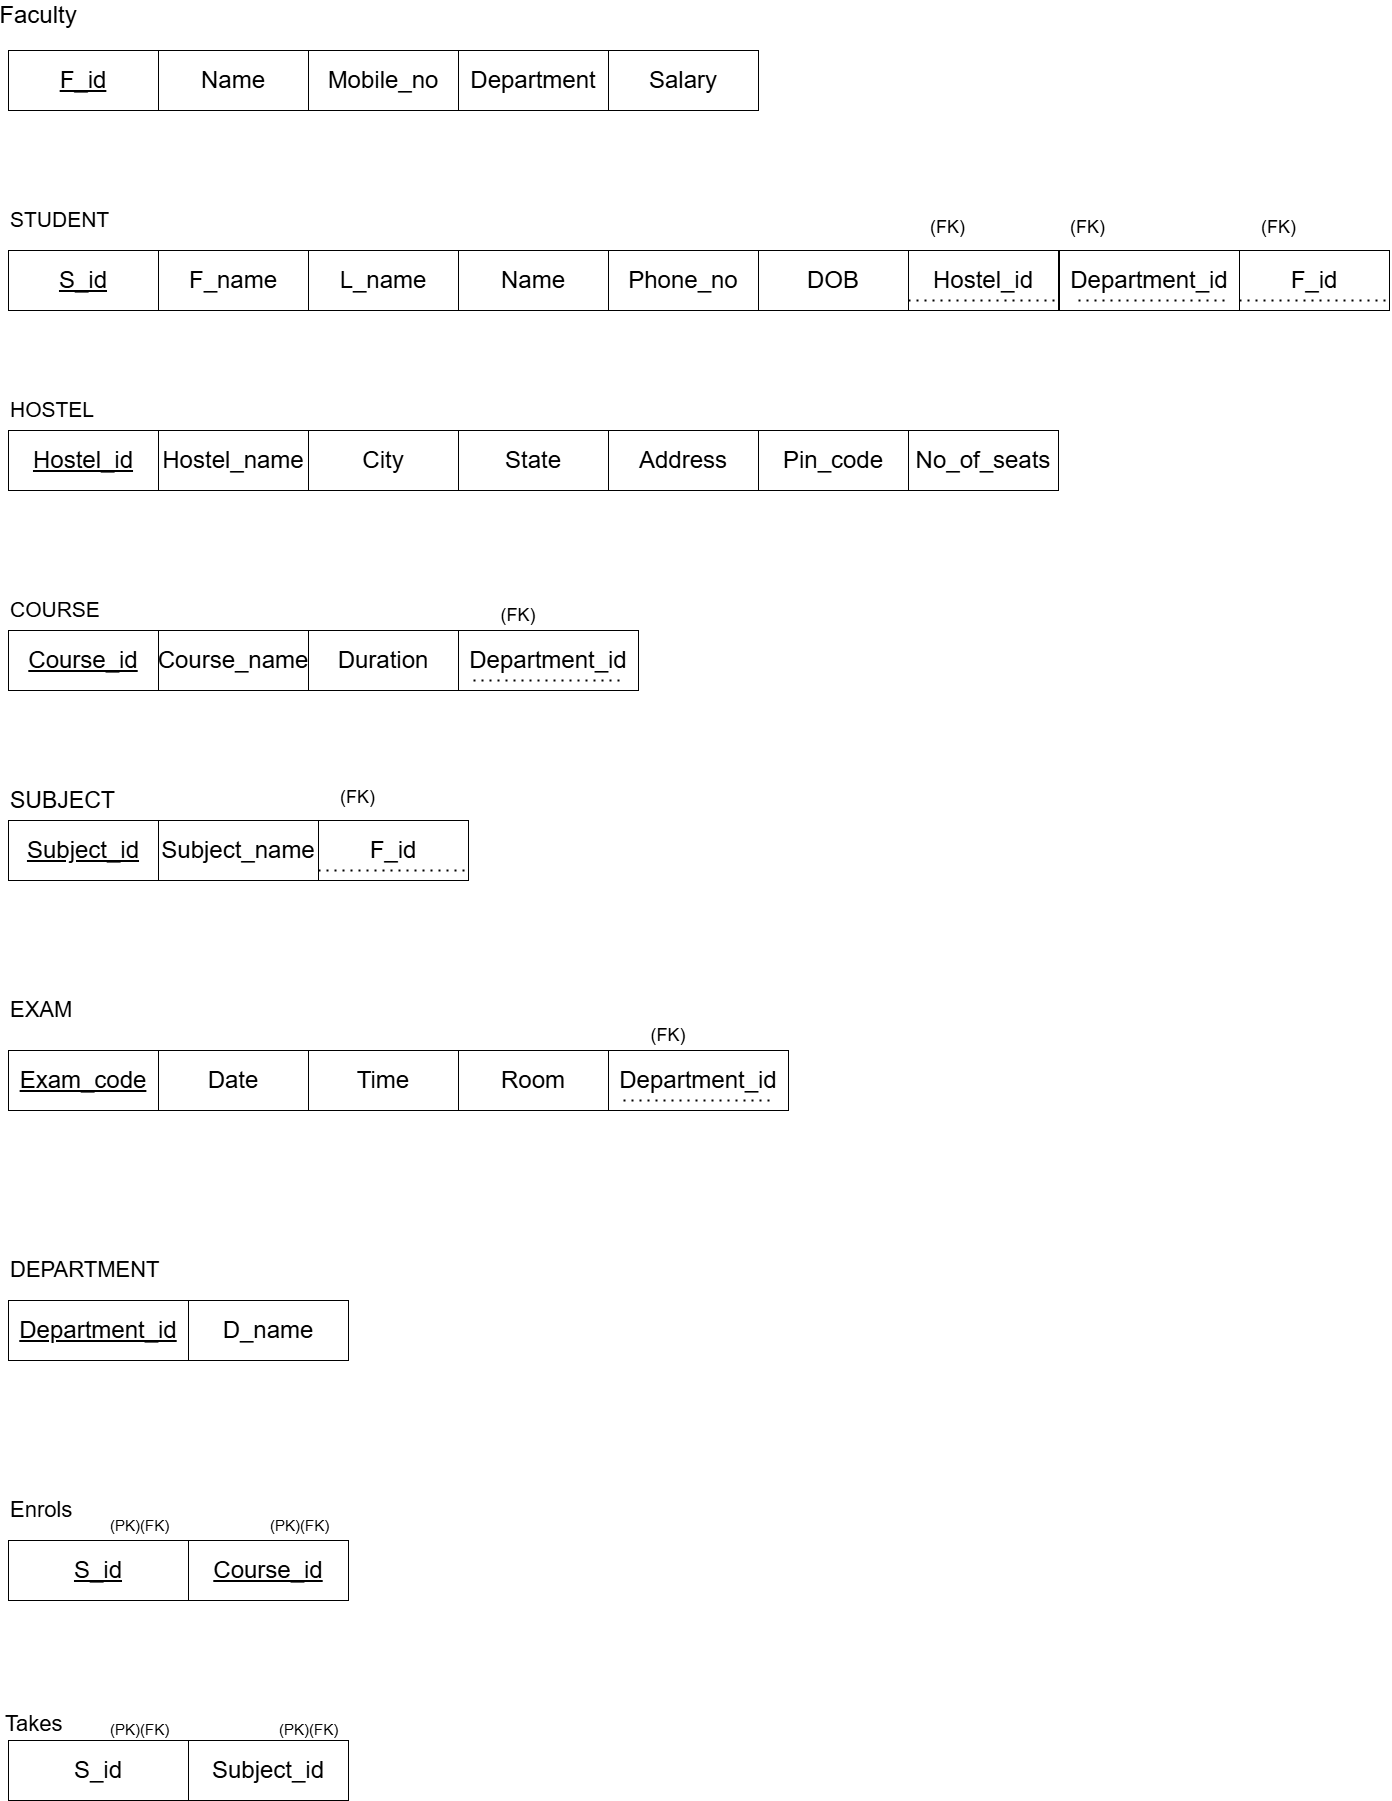

The diagram above was exported from draw.io. Its source (the exported page's mxGraphModel, read from the mxfile embedded in the PNG):
<mxGraphModel dx="1290" dy="752" grid="1" gridSize="10" guides="1" tooltips="1" connect="1" arrows="1" fold="1" page="1" pageScale="1" pageWidth="827" pageHeight="1169" math="0" shadow="0">
  <root>
    <mxCell id="0" />
    <mxCell id="1" parent="0" />
    <mxCell id="uqcpOBnqfc3VKkETDmFs-1" parent="1" style="rounded=0;whiteSpace=wrap;html=1;" value="&lt;font style=&quot;font-size: 24px;&quot;&gt;&lt;u&gt;F_id&lt;/u&gt;&lt;/font&gt;" vertex="1">
      <mxGeometry height="60" width="150" x="100" y="100" as="geometry" />
    </mxCell>
    <mxCell id="uqcpOBnqfc3VKkETDmFs-2" parent="1" style="text;html=1;whiteSpace=wrap;strokeColor=none;fillColor=none;align=center;verticalAlign=middle;rounded=0;" value="&lt;font style=&quot;font-size: 24px;&quot;&gt;Faculty&lt;/font&gt;" vertex="1">
      <mxGeometry height="30" width="60" x="100" y="50" as="geometry" />
    </mxCell>
    <mxCell id="uqcpOBnqfc3VKkETDmFs-5" parent="1" style="rounded=0;whiteSpace=wrap;html=1;" value="&lt;font style=&quot;font-size: 24px;&quot;&gt;Name&lt;/font&gt;" vertex="1">
      <mxGeometry height="60" width="150" x="250" y="100" as="geometry" />
    </mxCell>
    <mxCell id="uqcpOBnqfc3VKkETDmFs-6" parent="1" style="rounded=0;whiteSpace=wrap;html=1;" value="&lt;span style=&quot;font-size: 24px;&quot;&gt;Mobile_no&lt;/span&gt;" vertex="1">
      <mxGeometry height="60" width="150" x="400" y="100" as="geometry" />
    </mxCell>
    <mxCell id="uqcpOBnqfc3VKkETDmFs-7" parent="1" style="rounded=0;whiteSpace=wrap;html=1;" value="&lt;span style=&quot;font-size: 24px;&quot;&gt;Department&lt;/span&gt;" vertex="1">
      <mxGeometry height="60" width="150" x="550" y="100" as="geometry" />
    </mxCell>
    <mxCell id="uqcpOBnqfc3VKkETDmFs-8" parent="1" style="rounded=0;whiteSpace=wrap;html=1;" value="&lt;span style=&quot;font-size: 24px;&quot;&gt;Salary&lt;/span&gt;" vertex="1">
      <mxGeometry height="60" width="150" x="700" y="100" as="geometry" />
    </mxCell>
    <mxCell id="uqcpOBnqfc3VKkETDmFs-9" parent="1" style="rounded=0;whiteSpace=wrap;html=1;" value="&lt;span style=&quot;font-size: 24px;&quot;&gt;&lt;u&gt;S_id&lt;/u&gt;&lt;/span&gt;" vertex="1">
      <mxGeometry height="60" width="150" x="100" y="300" as="geometry" />
    </mxCell>
    <mxCell id="uqcpOBnqfc3VKkETDmFs-10" parent="1" style="rounded=0;whiteSpace=wrap;html=1;" value="&lt;font style=&quot;font-size: 24px;&quot;&gt;F_name&lt;/font&gt;" vertex="1">
      <mxGeometry height="60" width="150" x="250" y="300" as="geometry" />
    </mxCell>
    <mxCell id="uqcpOBnqfc3VKkETDmFs-11" parent="1" style="rounded=0;whiteSpace=wrap;html=1;" value="&lt;span style=&quot;font-size: 24px;&quot;&gt;L_name&lt;/span&gt;" vertex="1">
      <mxGeometry height="60" width="150" x="400" y="300" as="geometry" />
    </mxCell>
    <mxCell id="uqcpOBnqfc3VKkETDmFs-12" parent="1" style="rounded=0;whiteSpace=wrap;html=1;" value="&lt;span style=&quot;font-size: 24px;&quot;&gt;Name&lt;/span&gt;" vertex="1">
      <mxGeometry height="60" width="150" x="550" y="300" as="geometry" />
    </mxCell>
    <mxCell id="uqcpOBnqfc3VKkETDmFs-13" parent="1" style="rounded=0;whiteSpace=wrap;html=1;" value="&lt;span style=&quot;font-size: 24px;&quot;&gt;Phone_no&lt;/span&gt;" vertex="1">
      <mxGeometry height="60" width="150" x="700" y="300" as="geometry" />
    </mxCell>
    <mxCell id="uqcpOBnqfc3VKkETDmFs-14" parent="1" style="text;whiteSpace=wrap;fontSize=21;" value="STUDENT" vertex="1">
      <mxGeometry height="40" width="90" x="100" y="250" as="geometry" />
    </mxCell>
    <mxCell id="uqcpOBnqfc3VKkETDmFs-15" parent="1" style="rounded=0;whiteSpace=wrap;html=1;" value="&lt;span style=&quot;font-size: 24px;&quot;&gt;DOB&lt;/span&gt;" vertex="1">
      <mxGeometry height="60" width="150" x="850" y="300" as="geometry" />
    </mxCell>
    <mxCell id="uqcpOBnqfc3VKkETDmFs-16" parent="1" style="rounded=0;whiteSpace=wrap;html=1;" value="&lt;span style=&quot;font-size: 24px;&quot;&gt;&lt;u&gt;Hostel_id&lt;/u&gt;&lt;/span&gt;" vertex="1">
      <mxGeometry height="60" width="150" x="100" y="480" as="geometry" />
    </mxCell>
    <mxCell id="uqcpOBnqfc3VKkETDmFs-17" parent="1" style="rounded=0;whiteSpace=wrap;html=1;" value="&lt;font style=&quot;font-size: 24px;&quot;&gt;Hostel_name&lt;/font&gt;" vertex="1">
      <mxGeometry height="60" width="150" x="250" y="480" as="geometry" />
    </mxCell>
    <mxCell id="uqcpOBnqfc3VKkETDmFs-18" parent="1" style="rounded=0;whiteSpace=wrap;html=1;" value="&lt;span style=&quot;font-size: 24px;&quot;&gt;City&lt;/span&gt;" vertex="1">
      <mxGeometry height="60" width="150" x="400" y="480" as="geometry" />
    </mxCell>
    <mxCell id="uqcpOBnqfc3VKkETDmFs-19" parent="1" style="rounded=0;whiteSpace=wrap;html=1;" value="&lt;span style=&quot;font-size: 24px;&quot;&gt;State&lt;/span&gt;" vertex="1">
      <mxGeometry height="60" width="150" x="550" y="480" as="geometry" />
    </mxCell>
    <mxCell id="uqcpOBnqfc3VKkETDmFs-20" parent="1" style="rounded=0;whiteSpace=wrap;html=1;" value="&lt;span style=&quot;font-size: 24px;&quot;&gt;Address&lt;/span&gt;" vertex="1">
      <mxGeometry height="60" width="150" x="700" y="480" as="geometry" />
    </mxCell>
    <mxCell id="uqcpOBnqfc3VKkETDmFs-21" parent="1" style="rounded=0;whiteSpace=wrap;html=1;" value="&lt;span style=&quot;font-size: 24px;&quot;&gt;Pin_code&lt;/span&gt;" vertex="1">
      <mxGeometry height="60" width="150" x="850" y="480" as="geometry" />
    </mxCell>
    <mxCell id="uqcpOBnqfc3VKkETDmFs-22" parent="1" style="text;whiteSpace=wrap;fontSize=21;" value="HOSTEL" vertex="1">
      <mxGeometry height="40" width="80" x="100" y="440" as="geometry" />
    </mxCell>
    <mxCell id="uqcpOBnqfc3VKkETDmFs-23" parent="1" style="rounded=0;whiteSpace=wrap;html=1;" value="&lt;span style=&quot;font-size: 24px;&quot;&gt;No_of_seats&lt;/span&gt;" vertex="1">
      <mxGeometry height="60" width="150" x="1000" y="480" as="geometry" />
    </mxCell>
    <mxCell id="uqcpOBnqfc3VKkETDmFs-24" parent="1" style="rounded=0;whiteSpace=wrap;html=1;" value="&lt;span style=&quot;font-size: 24px;&quot;&gt;&lt;u&gt;Course_id&lt;/u&gt;&lt;/span&gt;" vertex="1">
      <mxGeometry height="60" width="150" x="100" y="680" as="geometry" />
    </mxCell>
    <mxCell id="uqcpOBnqfc3VKkETDmFs-25" parent="1" style="rounded=0;whiteSpace=wrap;html=1;" value="&lt;font style=&quot;font-size: 24px;&quot;&gt;Course_name&lt;/font&gt;" vertex="1">
      <mxGeometry height="60" width="150" x="250" y="680" as="geometry" />
    </mxCell>
    <mxCell id="uqcpOBnqfc3VKkETDmFs-26" parent="1" style="rounded=0;whiteSpace=wrap;html=1;" value="&lt;span style=&quot;font-size: 24px;&quot;&gt;Duration&lt;/span&gt;" vertex="1">
      <mxGeometry height="60" width="150" x="400" y="680" as="geometry" />
    </mxCell>
    <mxCell id="uqcpOBnqfc3VKkETDmFs-30" parent="1" style="text;whiteSpace=wrap;fontSize=21;" value="COURSE" vertex="1">
      <mxGeometry height="40" width="80" x="100" y="640" as="geometry" />
    </mxCell>
    <mxCell id="uqcpOBnqfc3VKkETDmFs-31" parent="1" style="rounded=0;whiteSpace=wrap;html=1;" value="&lt;span style=&quot;font-size: 24px;&quot;&gt;&lt;u&gt;Subject_id&lt;/u&gt;&lt;/span&gt;" vertex="1">
      <mxGeometry height="60" width="150" x="100" y="870" as="geometry" />
    </mxCell>
    <mxCell id="uqcpOBnqfc3VKkETDmFs-32" parent="1" style="rounded=0;whiteSpace=wrap;html=1;" value="&lt;font style=&quot;font-size: 24px;&quot;&gt;Subject_name&lt;/font&gt;" vertex="1">
      <mxGeometry height="60" width="160" x="250" y="870" as="geometry" />
    </mxCell>
    <mxCell id="uqcpOBnqfc3VKkETDmFs-34" parent="1" style="text;whiteSpace=wrap;fontSize=23;" value="SUBJECT" vertex="1">
      <mxGeometry height="40" width="120" x="100" y="830" as="geometry" />
    </mxCell>
    <mxCell id="uqcpOBnqfc3VKkETDmFs-35" parent="1" style="rounded=0;whiteSpace=wrap;html=1;" value="&lt;span style=&quot;font-size: 24px;&quot;&gt;&lt;u&gt;Department_id&lt;/u&gt;&lt;/span&gt;" vertex="1">
      <mxGeometry height="60" width="180" x="100" y="1350" as="geometry" />
    </mxCell>
    <mxCell id="uqcpOBnqfc3VKkETDmFs-36" parent="1" style="rounded=0;whiteSpace=wrap;html=1;" value="&lt;font style=&quot;font-size: 24px;&quot;&gt;D_name&lt;/font&gt;" vertex="1">
      <mxGeometry height="60" width="160" x="280" y="1350" as="geometry" />
    </mxCell>
    <mxCell id="uqcpOBnqfc3VKkETDmFs-37" parent="1" style="text;whiteSpace=wrap;fontSize=22;" value="DEPARTMENT" vertex="1">
      <mxGeometry height="40" width="120" x="100" y="1300" as="geometry" />
    </mxCell>
    <mxCell id="uqcpOBnqfc3VKkETDmFs-38" parent="1" style="text;whiteSpace=wrap;fontSize=22;" value="EXAM" vertex="1">
      <mxGeometry height="40" width="70" x="100" y="1040" as="geometry" />
    </mxCell>
    <mxCell id="uqcpOBnqfc3VKkETDmFs-39" parent="1" style="rounded=0;whiteSpace=wrap;html=1;" value="&lt;span style=&quot;font-size: 24px;&quot;&gt;&lt;u&gt;Exam_code&lt;/u&gt;&lt;/span&gt;" vertex="1">
      <mxGeometry height="60" width="150" x="100" y="1100" as="geometry" />
    </mxCell>
    <mxCell id="uqcpOBnqfc3VKkETDmFs-40" parent="1" style="rounded=0;whiteSpace=wrap;html=1;" value="&lt;font style=&quot;font-size: 24px;&quot;&gt;Date&lt;/font&gt;" vertex="1">
      <mxGeometry height="60" width="150" x="250" y="1100" as="geometry" />
    </mxCell>
    <mxCell id="uqcpOBnqfc3VKkETDmFs-41" parent="1" style="rounded=0;whiteSpace=wrap;html=1;" value="&lt;span style=&quot;font-size: 24px;&quot;&gt;Time&lt;/span&gt;" vertex="1">
      <mxGeometry height="60" width="150" x="400" y="1100" as="geometry" />
    </mxCell>
    <mxCell id="uqcpOBnqfc3VKkETDmFs-42" parent="1" style="rounded=0;whiteSpace=wrap;html=1;" value="&lt;span style=&quot;font-size: 24px;&quot;&gt;Room&lt;/span&gt;" vertex="1">
      <mxGeometry height="60" width="150" x="550" y="1100" as="geometry" />
    </mxCell>
    <mxCell id="uqcpOBnqfc3VKkETDmFs-43" parent="1" style="rounded=0;whiteSpace=wrap;html=1;" value="&lt;span style=&quot;font-size: 24px;&quot;&gt;Department_id&lt;/span&gt;" vertex="1">
      <mxGeometry height="60" width="180" x="550" y="680" as="geometry" />
    </mxCell>
    <mxCell id="uqcpOBnqfc3VKkETDmFs-44" edge="1" parent="1" style="endArrow=none;dashed=1;html=1;dashPattern=1 3;strokeWidth=2;rounded=0;" value="">
      <mxGeometry height="50" relative="1" width="50" as="geometry">
        <mxPoint x="565" y="730" as="sourcePoint" />
        <mxPoint x="715" y="730" as="targetPoint" />
      </mxGeometry>
    </mxCell>
    <mxCell id="uqcpOBnqfc3VKkETDmFs-45" parent="1" style="text;html=1;whiteSpace=wrap;strokeColor=none;fillColor=none;align=center;verticalAlign=middle;rounded=0;" value="&lt;font style=&quot;font-size: 18px;&quot;&gt;(&lt;font style=&quot;&quot;&gt;FK&lt;/font&gt;)&lt;/font&gt;" vertex="1">
      <mxGeometry height="30" width="60" x="580" y="650" as="geometry" />
    </mxCell>
    <mxCell id="uqcpOBnqfc3VKkETDmFs-47" parent="1" style="rounded=0;whiteSpace=wrap;html=1;" value="&lt;span style=&quot;font-size: 24px;&quot;&gt;Department_id&lt;/span&gt;" vertex="1">
      <mxGeometry height="60" width="180" x="700" y="1100" as="geometry" />
    </mxCell>
    <mxCell id="uqcpOBnqfc3VKkETDmFs-48" edge="1" parent="1" style="endArrow=none;dashed=1;html=1;dashPattern=1 3;strokeWidth=2;rounded=0;" value="">
      <mxGeometry height="50" relative="1" width="50" as="geometry">
        <mxPoint x="715" y="1150" as="sourcePoint" />
        <mxPoint x="865" y="1150" as="targetPoint" />
      </mxGeometry>
    </mxCell>
    <mxCell id="uqcpOBnqfc3VKkETDmFs-49" parent="1" style="text;html=1;whiteSpace=wrap;strokeColor=none;fillColor=none;align=center;verticalAlign=middle;rounded=0;" value="&lt;font style=&quot;font-size: 18px;&quot;&gt;(&lt;font style=&quot;&quot;&gt;FK&lt;/font&gt;)&lt;/font&gt;" vertex="1">
      <mxGeometry height="30" width="60" x="730" y="1070" as="geometry" />
    </mxCell>
    <mxCell id="uqcpOBnqfc3VKkETDmFs-51" parent="1" style="rounded=0;whiteSpace=wrap;html=1;" value="&lt;span style=&quot;font-size: 24px;&quot;&gt;Hostel_id&lt;/span&gt;" vertex="1">
      <mxGeometry height="60" width="150" x="1000" y="300" as="geometry" />
    </mxCell>
    <mxCell id="uqcpOBnqfc3VKkETDmFs-54" edge="1" parent="1" style="endArrow=none;dashed=1;html=1;dashPattern=1 3;strokeWidth=2;rounded=0;" value="">
      <mxGeometry height="50" relative="1" width="50" as="geometry">
        <mxPoint x="1000" y="350" as="sourcePoint" />
        <mxPoint x="1150" y="350" as="targetPoint" />
      </mxGeometry>
    </mxCell>
    <mxCell id="uqcpOBnqfc3VKkETDmFs-55" parent="1" style="text;whiteSpace=wrap;html=1;" value="&lt;span style=&quot;font-size: 18px; text-align: center;&quot;&gt;(&lt;/span&gt;&lt;font style=&quot;font-size: 18px; text-align: center;&quot;&gt;FK&lt;/font&gt;&lt;span style=&quot;font-size: 18px; text-align: center;&quot;&gt;)&lt;/span&gt;" vertex="1">
      <mxGeometry height="50" width="70" x="1020" y="260" as="geometry" />
    </mxCell>
    <mxCell id="uqcpOBnqfc3VKkETDmFs-56" parent="1" style="rounded=0;whiteSpace=wrap;html=1;" value="&lt;span style=&quot;font-size: 24px;&quot;&gt;Department_id&lt;/span&gt;" vertex="1">
      <mxGeometry height="60" width="180" x="1151" y="300" as="geometry" />
    </mxCell>
    <mxCell id="uqcpOBnqfc3VKkETDmFs-57" edge="1" parent="1" style="endArrow=none;dashed=1;html=1;dashPattern=1 3;strokeWidth=2;rounded=0;" value="">
      <mxGeometry height="50" relative="1" width="50" as="geometry">
        <mxPoint x="1170" y="350" as="sourcePoint" />
        <mxPoint x="1320" y="350" as="targetPoint" />
      </mxGeometry>
    </mxCell>
    <mxCell id="uqcpOBnqfc3VKkETDmFs-58" parent="1" style="text;whiteSpace=wrap;html=1;" value="&lt;span style=&quot;font-size: 18px; text-align: center;&quot;&gt;(&lt;/span&gt;&lt;font style=&quot;font-size: 18px; text-align: center;&quot;&gt;FK&lt;/font&gt;&lt;span style=&quot;font-size: 18px; text-align: center;&quot;&gt;)&lt;/span&gt;" vertex="1">
      <mxGeometry height="50" width="70" x="1160" y="260" as="geometry" />
    </mxCell>
    <mxCell id="uqcpOBnqfc3VKkETDmFs-59" parent="1" style="rounded=0;whiteSpace=wrap;html=1;" value="&lt;span style=&quot;font-size: 24px;&quot;&gt;&lt;u&gt;S_id&lt;/u&gt;&lt;/span&gt;" vertex="1">
      <mxGeometry height="60" width="180" x="100" y="1590" as="geometry" />
    </mxCell>
    <mxCell id="uqcpOBnqfc3VKkETDmFs-60" parent="1" style="rounded=0;whiteSpace=wrap;html=1;" value="&lt;span style=&quot;font-size: 24px;&quot;&gt;&lt;u&gt;Course_id&lt;/u&gt;&lt;/span&gt;" vertex="1">
      <mxGeometry height="60" width="160" x="280" y="1590" as="geometry" />
    </mxCell>
    <mxCell id="uqcpOBnqfc3VKkETDmFs-61" parent="1" style="text;whiteSpace=wrap;fontSize=22;" value="Enrols" vertex="1">
      <mxGeometry height="40" width="120" x="100" y="1540" as="geometry" />
    </mxCell>
    <mxCell id="uqcpOBnqfc3VKkETDmFs-62" parent="1" style="rounded=0;whiteSpace=wrap;html=1;" value="&lt;span style=&quot;font-size: 24px;&quot;&gt;S_id&lt;/span&gt;" vertex="1">
      <mxGeometry height="60" width="180" x="100" y="1790" as="geometry" />
    </mxCell>
    <mxCell id="uqcpOBnqfc3VKkETDmFs-63" parent="1" style="rounded=0;whiteSpace=wrap;html=1;" value="&lt;span style=&quot;font-size: 24px;&quot;&gt;Subject_id&lt;/span&gt;" vertex="1">
      <mxGeometry height="60" width="160" x="280" y="1790" as="geometry" />
    </mxCell>
    <mxCell id="uqcpOBnqfc3VKkETDmFs-64" parent="1" style="text;whiteSpace=wrap;html=1;" value="&lt;span style=&quot;font-size: 22px;&quot;&gt;Takes&lt;/span&gt;" vertex="1">
      <mxGeometry height="50" width="100" x="95" y="1754" as="geometry" />
    </mxCell>
    <mxCell id="uqcpOBnqfc3VKkETDmFs-65" parent="1" style="rounded=0;whiteSpace=wrap;html=1;" value="&lt;span style=&quot;font-size: 24px;&quot;&gt;F_id&lt;/span&gt;" vertex="1">
      <mxGeometry height="60" width="150" x="1331" y="300" as="geometry" />
    </mxCell>
    <mxCell id="uqcpOBnqfc3VKkETDmFs-66" edge="1" parent="1" style="endArrow=none;dashed=1;html=1;dashPattern=1 3;strokeWidth=2;rounded=0;" value="">
      <mxGeometry height="50" relative="1" width="50" as="geometry">
        <mxPoint x="1331" y="350" as="sourcePoint" />
        <mxPoint x="1481" y="350" as="targetPoint" />
      </mxGeometry>
    </mxCell>
    <mxCell id="uqcpOBnqfc3VKkETDmFs-67" parent="1" style="text;whiteSpace=wrap;html=1;" value="&lt;span style=&quot;font-size: 18px; text-align: center;&quot;&gt;(&lt;/span&gt;&lt;font style=&quot;font-size: 18px; text-align: center;&quot;&gt;FK&lt;/font&gt;&lt;span style=&quot;font-size: 18px; text-align: center;&quot;&gt;)&lt;/span&gt;" vertex="1">
      <mxGeometry height="50" width="70" x="1351" y="260" as="geometry" />
    </mxCell>
    <mxCell id="uqcpOBnqfc3VKkETDmFs-68" parent="1" style="text;whiteSpace=wrap;fontSize=15;" value="(PK)(FK)" vertex="1">
      <mxGeometry height="40" width="80" x="200" y="1560" as="geometry" />
    </mxCell>
    <mxCell id="uqcpOBnqfc3VKkETDmFs-69" parent="1" style="text;whiteSpace=wrap;fontSize=15;" value="(PK)(FK)" vertex="1">
      <mxGeometry height="40" width="80" x="360" y="1560" as="geometry" />
    </mxCell>
    <mxCell id="uqcpOBnqfc3VKkETDmFs-70" parent="1" style="text;whiteSpace=wrap;html=1;" value="&lt;span style=&quot;font-size: 15px;&quot;&gt;(PK)(FK)&lt;/span&gt;" vertex="1">
      <mxGeometry height="40" width="90" x="200" y="1764" as="geometry" />
    </mxCell>
    <mxCell id="uqcpOBnqfc3VKkETDmFs-71" parent="1" style="text;whiteSpace=wrap;html=1;" value="&lt;span style=&quot;font-size: 15px;&quot;&gt;(PK)(FK)&lt;/span&gt;" vertex="1">
      <mxGeometry height="40" width="90" x="369" y="1764" as="geometry" />
    </mxCell>
    <mxCell id="uqcpOBnqfc3VKkETDmFs-72" parent="1" style="rounded=0;whiteSpace=wrap;html=1;" value="&lt;span style=&quot;font-size: 24px;&quot;&gt;F_id&lt;/span&gt;" vertex="1">
      <mxGeometry height="60" width="150" x="410" y="870" as="geometry" />
    </mxCell>
    <mxCell id="uqcpOBnqfc3VKkETDmFs-73" edge="1" parent="1" style="endArrow=none;dashed=1;html=1;dashPattern=1 3;strokeWidth=2;rounded=0;" value="">
      <mxGeometry height="50" relative="1" width="50" as="geometry">
        <mxPoint x="410" y="920" as="sourcePoint" />
        <mxPoint x="560" y="920" as="targetPoint" />
      </mxGeometry>
    </mxCell>
    <mxCell id="uqcpOBnqfc3VKkETDmFs-74" parent="1" style="text;whiteSpace=wrap;html=1;" value="&lt;span style=&quot;font-size: 18px; text-align: center;&quot;&gt;(&lt;/span&gt;&lt;font style=&quot;font-size: 18px; text-align: center;&quot;&gt;FK&lt;/font&gt;&lt;span style=&quot;font-size: 18px; text-align: center;&quot;&gt;)&lt;/span&gt;" vertex="1">
      <mxGeometry height="50" width="70" x="430" y="830" as="geometry" />
    </mxCell>
  </root>
</mxGraphModel>